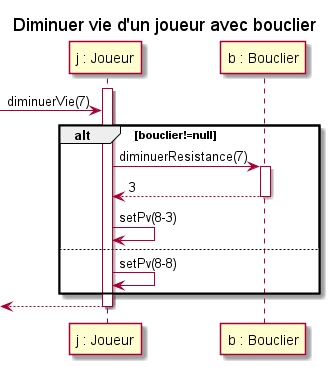

The diagram above was rendered by PlantUML. Its source (embedded in the PNG):
@startuml
title "Diminuer vie d'un joueur avec bouclier"

participant "j : Joueur" as j
participant "b : Bouclier" as b


activate j
-> j  : diminuerVie(7)
alt bouclier!=null
j  -> b   : diminuerResistance(7)
activate b
b --> j : 3
deactivate b
j  -> j : setPv(8-3)
else
j-> j : setPv(8-8)
end
<-- j
deactivate j
@enduml